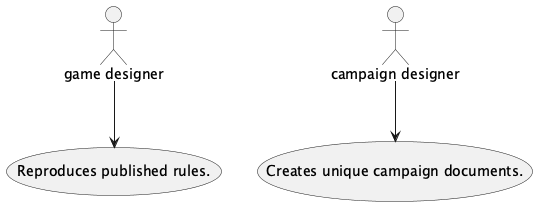

The diagram above was rendered by PlantUML. Its source (embedded in the PNG):
@startuml
actor "game designer" as d
actor "campaign designer" as gm

usecase "Reproduces published rules." as uc1
usecase "Creates unique campaign documents." as uc2

d --> uc1
gm --> uc2
@enduml